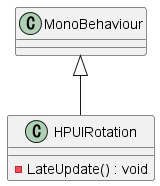

The diagram above was rendered by PlantUML. Its source (embedded in the PNG):
@startuml
class HPUIRotation {
    - LateUpdate() : void
}
MonoBehaviour <|-- HPUIRotation
@enduml